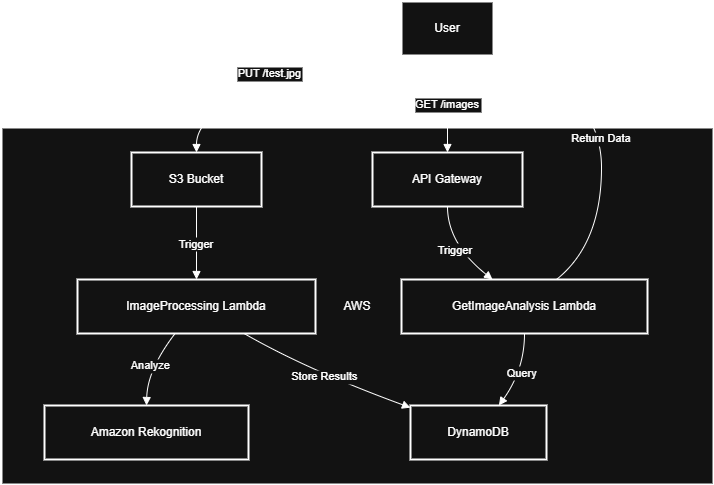

The diagram above was exported from draw.io. Its source (the exported page's mxGraphModel, read from the mxfile embedded in the PNG):
<mxGraphModel dx="1491" dy="1853" grid="1" gridSize="10" guides="1" tooltips="1" connect="1" arrows="1" fold="1" page="1" pageScale="1" pageWidth="850" pageHeight="1100" math="0" shadow="0">
  <root>
    <mxCell id="0" />
    <mxCell id="1" parent="0" />
    <mxCell id="bA1hrjF6Iu9vde7unxEH-20" value="AWS" style="whiteSpace=wrap;strokeWidth=2;" vertex="1" parent="1">
      <mxGeometry x="60" y="-504" width="712" height="357" as="geometry" />
    </mxCell>
    <mxCell id="bA1hrjF6Iu9vde7unxEH-21" value="User" style="whiteSpace=wrap;strokeWidth=2;" vertex="1" parent="1">
      <mxGeometry x="460" y="-630" width="92" height="54" as="geometry" />
    </mxCell>
    <mxCell id="bA1hrjF6Iu9vde7unxEH-22" value="S3 Bucket" style="whiteSpace=wrap;strokeWidth=2;" vertex="1" parent="1">
      <mxGeometry x="190" y="-479" width="130" height="54" as="geometry" />
    </mxCell>
    <mxCell id="bA1hrjF6Iu9vde7unxEH-23" value="ImageProcessing Lambda" style="whiteSpace=wrap;strokeWidth=2;" vertex="1" parent="1">
      <mxGeometry x="136" y="-352" width="238" height="54" as="geometry" />
    </mxCell>
    <mxCell id="bA1hrjF6Iu9vde7unxEH-24" value="Amazon Rekognition" style="whiteSpace=wrap;strokeWidth=2;" vertex="1" parent="1">
      <mxGeometry x="103" y="-226" width="204" height="54" as="geometry" />
    </mxCell>
    <mxCell id="bA1hrjF6Iu9vde7unxEH-25" value="DynamoDB" style="whiteSpace=wrap;strokeWidth=2;" vertex="1" parent="1">
      <mxGeometry x="469" y="-226" width="136" height="54" as="geometry" />
    </mxCell>
    <mxCell id="bA1hrjF6Iu9vde7unxEH-26" value="API Gateway" style="whiteSpace=wrap;strokeWidth=2;" vertex="1" parent="1">
      <mxGeometry x="431" y="-479" width="150" height="54" as="geometry" />
    </mxCell>
    <mxCell id="bA1hrjF6Iu9vde7unxEH-27" value="GetImageAnalysis Lambda" style="whiteSpace=wrap;strokeWidth=2;" vertex="1" parent="1">
      <mxGeometry x="460" y="-352" width="246" height="54" as="geometry" />
    </mxCell>
    <mxCell id="bA1hrjF6Iu9vde7unxEH-28" value="PUT /test.jpg" style="curved=1;startArrow=none;endArrow=block;exitX=0;exitY=0.71;entryX=0.5;entryY=0.01;rounded=0;" edge="1" parent="1" source="bA1hrjF6Iu9vde7unxEH-21" target="bA1hrjF6Iu9vde7unxEH-22">
      <mxGeometry relative="1" as="geometry">
        <Array as="points">
          <mxPoint x="255" y="-540" />
        </Array>
      </mxGeometry>
    </mxCell>
    <mxCell id="bA1hrjF6Iu9vde7unxEH-29" value="Trigger" style="curved=1;startArrow=none;endArrow=block;exitX=0.5;exitY=1.01;entryX=0.5;entryY=0;rounded=0;" edge="1" parent="1" source="bA1hrjF6Iu9vde7unxEH-22" target="bA1hrjF6Iu9vde7unxEH-23">
      <mxGeometry relative="1" as="geometry">
        <Array as="points" />
      </mxGeometry>
    </mxCell>
    <mxCell id="bA1hrjF6Iu9vde7unxEH-30" value="Analyze" style="curved=1;startArrow=none;endArrow=block;exitX=0.41;exitY=1;entryX=0.5;entryY=0;rounded=0;" edge="1" parent="1" source="bA1hrjF6Iu9vde7unxEH-23" target="bA1hrjF6Iu9vde7unxEH-24">
      <mxGeometry relative="1" as="geometry">
        <Array as="points">
          <mxPoint x="206" y="-262" />
        </Array>
      </mxGeometry>
    </mxCell>
    <mxCell id="bA1hrjF6Iu9vde7unxEH-31" value="Store Results" style="curved=1;startArrow=none;endArrow=block;exitX=0.7;exitY=1;entryX=0;entryY=0.04;rounded=0;" edge="1" parent="1" source="bA1hrjF6Iu9vde7unxEH-23" target="bA1hrjF6Iu9vde7unxEH-25">
      <mxGeometry relative="1" as="geometry">
        <Array as="points">
          <mxPoint x="365" y="-262" />
        </Array>
      </mxGeometry>
    </mxCell>
    <mxCell id="bA1hrjF6Iu9vde7unxEH-32" value="GET /images" style="curved=1;startArrow=none;endArrow=block;exitX=0.5;exitY=1;entryX=0.5;entryY=0.01;rounded=0;" edge="1" parent="1" source="bA1hrjF6Iu9vde7unxEH-21" target="bA1hrjF6Iu9vde7unxEH-26">
      <mxGeometry relative="1" as="geometry">
        <Array as="points" />
      </mxGeometry>
    </mxCell>
    <mxCell id="bA1hrjF6Iu9vde7unxEH-33" value="Trigger" style="curved=1;startArrow=none;endArrow=block;exitX=0.5;exitY=1.01;entryX=0.37;entryY=0;rounded=0;" edge="1" parent="1" source="bA1hrjF6Iu9vde7unxEH-26" target="bA1hrjF6Iu9vde7unxEH-27">
      <mxGeometry relative="1" as="geometry">
        <Array as="points">
          <mxPoint x="506" y="-388" />
        </Array>
      </mxGeometry>
    </mxCell>
    <mxCell id="bA1hrjF6Iu9vde7unxEH-34" value="Query" style="curved=1;startArrow=none;endArrow=block;exitX=0.5;exitY=1;entryX=0.65;entryY=0;rounded=0;" edge="1" parent="1" source="bA1hrjF6Iu9vde7unxEH-27" target="bA1hrjF6Iu9vde7unxEH-25">
      <mxGeometry relative="1" as="geometry">
        <Array as="points">
          <mxPoint x="583" y="-262" />
        </Array>
      </mxGeometry>
    </mxCell>
    <mxCell id="bA1hrjF6Iu9vde7unxEH-35" value="Return Data" style="curved=1;startArrow=none;endArrow=block;exitX=0.63;exitY=0;entryX=1;entryY=0.85;rounded=0;" edge="1" parent="1" source="bA1hrjF6Iu9vde7unxEH-27" target="bA1hrjF6Iu9vde7unxEH-21">
      <mxGeometry relative="1" as="geometry">
        <Array as="points">
          <mxPoint x="660" y="-388" />
          <mxPoint x="660" y="-540" />
        </Array>
      </mxGeometry>
    </mxCell>
  </root>
</mxGraphModel>